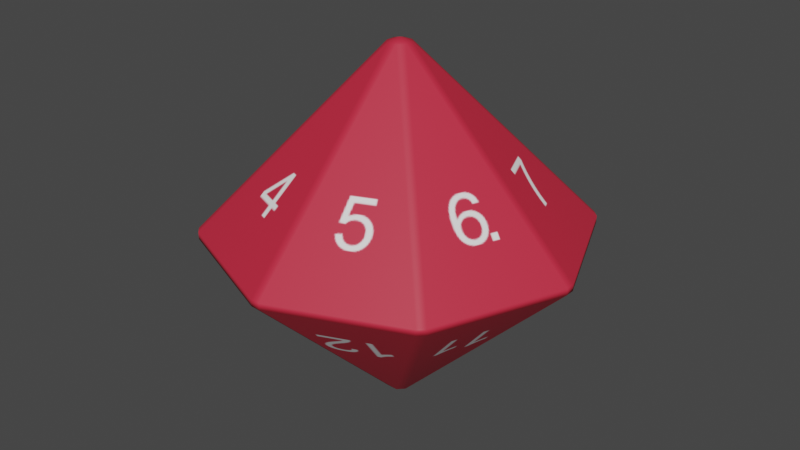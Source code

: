 # Source: d16.blend  (saved by Blender 2.92.15; exported with 4.5.12 LTS)
import bpy
from mathutils import Matrix  # noqa: F401  (used for matrix-valued properties, if any)

bpy.ops.wm.read_factory_settings(use_empty=True)
scene = bpy.context.scene
scene.name = 'Scene'

# ---- images (referenced by path relative to the original .blend; pixels are not part of the script)
import os
ASSET_DIR = os.environ.get("B2B_ASSET_DIR", "")  # directory of the original .blend (textures are referenced by path, not embedded)
HERE = os.path.dirname(os.path.abspath(__file__))  # packed textures are extracted next to this script under _unpacked/

def load_image(name, relpath, width, height, colorspace="sRGB"):
    """Load a texture the original file referenced (path relative to the .blend, or extracted next to this script)."""
    p = next((c for c in (os.path.join(HERE, relpath), os.path.join(ASSET_DIR, relpath)) if relpath and os.path.exists(c)), "")
    if p:
        img = bpy.data.images.load(p, check_existing=True)
        img.name = name
    else:  # same state as the original file: an image datablock whose file is absent (Cycles renders it pink)
        img = bpy.data.images.new(name, width, height)
        img.source = "FILE"
        img.filepath = "//" + (relpath or name)
    img.colorspace_settings.name = colorspace
    return img
img_image_0 = load_image('Image_0', '_unpacked/Image_0.70351efd.png', 2048, 2048, 'sRGB')

# ---- materials (node trees are filled in below, after node groups)
mat_material_0 = bpy.data.materials.new('Material_0')
mat_material_0.surface_render_method = 'BLENDED'
mat_material_0.blend_method = 'BLEND'
mat_material_0.use_backface_culling = True
mat_material_0.use_transparent_shadow = False

# ---- material node trees
mat_material_0.use_nodes = True; mat_material_0.node_tree.nodes.clear()
_N = mat_material_0.node_tree.nodes; _L = mat_material_0.node_tree.links
n0 = _N.new('ShaderNodeBsdfPrincipled'); n0.name = 'Principled BSDF'; n0.location = (10, 300)
n0.distribution = 'GGX'
n0.subsurface_method = 'BURLEY'
n0.inputs[2].default_value = 0.6
n0.inputs[3].default_value = 1.45
n0.inputs[27].default_value = (0.0, 0.0, 0.0, 1.0)
n0.inputs[28].default_value = 1.0
n1 = _N.new('ShaderNodeOutputMaterial'); n1.name = 'Material Output'; n1.location = (320, 270)
n2 = _N.new('ShaderNodeTexImage'); n2.name = 'Image Texture'; n2.location = (-440, 210)
n2.label = 'BASE COLOR'
n2.image = img_image_0
n2.extension = 'EXTEND'
_L.new(n0.outputs[0], n1.inputs[0])
_L.new(n2.outputs[0], n0.inputs[0])
_L.new(n2.outputs[1], n0.inputs[4])
n1.is_active_output = True

# ---- world
world_world = bpy.data.worlds.new('World'); scene.world = world_world
world_world.use_nodes = True; world_world.node_tree.nodes.clear()
_N = world_world.node_tree.nodes; _L = world_world.node_tree.links
n0 = _N.new('ShaderNodeOutputWorld'); n0.name = 'World Output'; n0.location = (300, 300)
n1 = _N.new('ShaderNodeBackground'); n1.name = 'Background'; n1.location = (10, 300)
n1.inputs[0].default_value = (0.05088, 0.05088, 0.05088, 1.0)
_L.new(n1.outputs[0], n0.inputs[0])
n0.is_active_output = True
world_world.color = (0.05088, 0.05088, 0.05088)
world_world.use_sun_shadow = False
world_world.sun_shadow_jitter_overblur = 0.0

# ---- meshes
me_mesh_0 = bpy.data.meshes.new('Mesh_0')
me_mesh_0.from_pydata([(1.92, -4.636, -75.61), (-1.92, -78.78, 1.47), (57.06, -54.35, -1.47), (-1.92, 4.636, -75.61), (54.35, 57.06, 1.47), (1.921, -78.78, 1.47), (-4.636, -1.92, 75.61), (-57.06, 54.35, 1.47), (78.78, 1.921, -1.47), (4.636, 1.92, -75.61), (57.06, 54.35, -1.47), (1.92, 78.78, -1.47), (54.35, 57.06, -1.47), (57.06, 54.35, 1.47), (78.78, 1.921, 1.47), (-54.35, -57.06, 1.47), (-57.06, -54.35, -1.47), (-78.78, -1.921, 1.47), (-57.06, 54.35, -1.47), (4.636, -1.92, 75.61), (-1.92, -4.636, 75.61), (1.92, -4.636, 75.61), (-1.92, -4.636, -75.61), (-4.636, -1.92, -75.61), (-4.636, 1.92, -75.61), (-54.35, -57.06, -1.47), (-57.06, -54.35, 1.47), (-1.921, 78.78, -1.47), (78.78, -1.92, 1.47), (57.06, -54.35, 1.47), (78.78, -1.92, -1.47), (54.35, -57.06, -1.47), (54.35, -57.06, 1.47), (-78.78, 1.92, 1.47), (-4.636, 1.92, 75.61), (-54.35, 57.06, 1.47), (-1.921, 78.78, 1.47), (-1.92, 4.636, 75.61), (1.92, 78.78, 1.47), (1.92, 4.636, 75.61), (4.636, 1.92, 75.61), (1.92, 4.636, -75.61), (4.636, -1.92, -75.61), (-1.92, -78.78, -1.47), (1.921, -78.78, -1.47), (-78.78, 1.92, -1.47), (-78.78, -1.921, -1.47), (-54.35, 57.06, -1.47), (1.483e-05, -4.609e-07, 77.16), (-5.15e-06, -8.015e-08, -77.16)], [], [(18, 24, 45), (31, 44, 0), (15, 1, 20), (25, 22, 43), (2, 42, 30), (47, 27, 3), (4, 38, 39), (35, 37, 36), (14, 13, 40), (19, 29, 28), (46, 23, 16), (21, 5, 32), (17, 26, 6), (7, 33, 34), (8, 9, 10), (43, 44, 5, 1), (8, 14, 28, 30), (46, 45, 24, 23), (21, 20, 1, 5), (23, 24, 49), (47, 35, 36, 27), (6, 26, 15, 20), (18, 7, 35, 47), (33, 45, 46, 17), (6, 34, 33, 17), (44, 43, 22, 0), (41, 12, 10, 9), (37, 39, 38, 36), (32, 29, 19, 21), (24, 18, 47, 3), (26, 16, 25, 15), (17, 46, 16, 26), (29, 2, 30, 28), (14, 40, 19, 28), (15, 25, 43, 1), (32, 31, 2, 29), (2, 31, 0, 42), (12, 4, 13, 10), (16, 23, 22, 25), (10, 13, 14, 8), (35, 7, 34, 37), (11, 41, 3, 27), (5, 44, 31, 32), (39, 40, 13, 4), (45, 33, 7, 18), (30, 42, 9, 8), (11, 38, 4, 12), (11, 27, 36, 38), (12, 41, 11), (6, 20, 48), (20, 21, 48), (21, 19, 48), (19, 40, 48), (40, 39, 48), (39, 37, 48), (37, 34, 48), (34, 6, 48), (24, 3, 49), (3, 41, 49), (41, 9, 49), (9, 42, 49), (42, 0, 49), (0, 22, 49), (22, 23, 49)])
me_mesh_0.polygons.foreach_set('use_smooth', [0, 0, 0, 0, 0, 0, 0, 0, 0, 0, 0, 0, 1, 0, 0, 0, 0, 0, 0, 1, 0, 0, 0, 0, 0, 0, 0, 0, 0, 0, 1, 0, 0, 0, 0, 1, 0, 1, 0, 0, 0, 0, 0, 0, 0, 0, 0, 0, 0, 1, 1, 1, 1, 1, 1, 1, 1, 1, 1, 1, 1, 1, 1, 1])
_uv = me_mesh_0.uv_layers.new(name='UVMap')
_uv.uv.foreach_set('vector', [0.09083, 0.5121, 0.0625, 0.6129, 0.03417, 0.5121, 0.4092, 0.6371, 0.4658, 0.6371, 0.4375, 0.7379, 0.03429, 0.7623, 0.09071, 0.7623, 0.0625, 0.8627, 0.5908, 0.6372, 0.5625, 0.7378, 0.5342, 0.6372, 0.3408, 0.6372, 0.3125, 0.7378, 0.2842, 0.6372, 0.2842, 0.5122, 0.3408, 0.5122, 0.3125, 0.6128, 0.5343, 0.7624, 0.5907, 0.7624, 0.5625, 0.8626, 0.3408, 0.8872, 0.3125, 0.9878, 0.2842, 0.8872, 0.4092, 0.7622, 0.4658, 0.7622, 0.4375, 0.8628, 0.3125, 0.8628, 0.2842, 0.7622, 0.3408, 0.7622, 0.2158, 0.5122, 0.1875, 0.6128, 0.1592, 0.5122, 0.1875, 0.8624, 0.1594, 0.7626, 0.2156, 0.7626, 0.5343, 0.8873, 0.5907, 0.8873, 0.5625, 0.9877, 0.4092, 0.8872, 0.4658, 0.8872, 0.4375, 0.9878, 0.2158, 0.6372, 0.1875, 0.7378, 0.1592, 0.6372, 0.0269, 0.9922, 0.0269, 0.9963, 0.02378, 0.9963, 0.02378, 0.9922, 0.07072, 0.9918, 0.07385, 0.9918, 0.07385, 0.9959, 0.07072, 0.9959, 0.08822, 0.9814, 0.08414, 0.9814, 0.08414, 0.87, 0.08822, 0.87, 0.07072, 0.87, 0.0748, 0.87, 0.0748, 0.9814, 0.07072, 0.9814, 0.007741, 0.9892, 0.00366, 0.9892, 0.005701, 0.984, 0.1167, 0.9329, 0.1198, 0.9329, 0.1198, 0.9932, 0.1167, 0.9932, 0.007741, 0.87, 0.007741, 0.9814, 0.00366, 0.9814, 0.00366, 0.87, 0.01037, 0.9922, 0.01349, 0.9922, 0.01349, 0.9963, 0.01037, 0.9963, 0.0506, 0.9918, 0.05373, 0.9918, 0.05373, 0.9959, 0.0506, 0.9959, 0.07743, 0.87, 0.08151, 0.87, 0.08151, 0.9814, 0.07743, 0.9814, 0.03049, 0.87, 0.03457, 0.87, 0.03457, 0.9814, 0.03049, 0.9814, 0.09492, 0.87, 0.09492, 0.9814, 0.09084, 0.9814, 0.09084, 0.87, 0.0506, 0.87, 0.05469, 0.87, 0.05469, 0.9814, 0.0506, 0.9814, 0.1083, 0.9814, 0.1043, 0.9814, 0.1043, 0.87, 0.1083, 0.87, 0.02115, 0.87, 0.02115, 0.9814, 0.01707, 0.9814, 0.01707, 0.87, 0.06497, 0.9918, 0.0681, 0.9918, 0.0681, 0.9959, 0.06497, 0.9959, 0.1313, 0.9303, 0.1282, 0.9303, 0.1282, 0.87, 0.1313, 0.87, 0.1167, 0.87, 0.1198, 0.87, 0.1198, 0.9303, 0.1167, 0.9303, 0.05731, 0.9814, 0.05731, 0.87, 0.06139, 0.87, 0.06139, 0.9814, 0.1141, 0.9303, 0.111, 0.9303, 0.111, 0.87, 0.1141, 0.87, 0.007741, 0.9959, 0.004618, 0.9959, 0.004618, 0.9918, 0.007741, 0.9918, 0.04127, 0.9814, 0.03719, 0.9814, 0.03719, 0.87, 0.04127, 0.87, 0.03144, 0.9922, 0.03457, 0.9922, 0.03457, 0.9963, 0.03144, 0.9963, 0.09755, 0.9814, 0.09755, 0.87, 0.1016, 0.87, 0.1016, 0.9814, 0.1225, 0.87, 0.1256, 0.87, 0.1256, 0.9303, 0.1225, 0.9303, 0.02378, 0.87, 0.02786, 0.87, 0.02786, 0.9814, 0.02378, 0.9814, 0.04798, 0.87, 0.04798, 0.9814, 0.0439, 0.9814, 0.0439, 0.87, 0.111, 0.9329, 0.1141, 0.9329, 0.1141, 0.9932, 0.111, 0.9932, 0.01445, 0.9814, 0.01037, 0.9814, 0.01037, 0.87, 0.01445, 0.87, 0.1256, 0.9932, 0.1225, 0.9932, 0.1225, 0.9329, 0.1256, 0.9329, 0.0681, 0.87, 0.0681, 0.9814, 0.06402, 0.9814, 0.06402, 0.87, 0.1313, 0.9932, 0.1282, 0.9932, 0.1282, 0.9329, 0.1313, 0.9329, 0.08726, 0.9918, 0.08726, 0.9959, 0.08414, 0.9959, 0.08414, 0.9918, 0.09081, 0.6371, 0.0625, 0.7379, 0.03419, 0.6371, 0.0748, 0.9892, 0.07072, 0.9892, 0.07276, 0.984, 0.09112, 0.9855, 0.09492, 0.984, 0.09492, 0.9896, 0.02115, 0.9896, 0.01736, 0.9881, 0.02115, 0.984, 0.07771, 0.9855, 0.08151, 0.984, 0.08151, 0.9896, 0.02758, 0.9896, 0.02378, 0.9881, 0.02758, 0.984, 0.04099, 0.9896, 0.03719, 0.9881, 0.04099, 0.984, 0.01416, 0.9896, 0.01037, 0.9881, 0.01416, 0.984, 0.05759, 0.9855, 0.06139, 0.984, 0.06139, 0.9896, 0.1083, 0.9896, 0.1045, 0.9881, 0.1083, 0.984, 0.08822, 0.9892, 0.08414, 0.9892, 0.08618, 0.984, 0.05469, 0.9892, 0.0506, 0.9892, 0.05265, 0.984, 0.0681, 0.9892, 0.06402, 0.9892, 0.06606, 0.984, 0.03077, 0.9855, 0.03457, 0.984, 0.03457, 0.9896, 0.04798, 0.9896, 0.04418, 0.9881, 0.04798, 0.984, 0.09783, 0.9855, 0.1016, 0.984, 0.1016, 0.9896])
me_mesh_0.materials.append(mat_material_0)
me_mesh_0.use_remesh_fix_poles = True
me_mesh_0.use_remesh_preserve_attributes = False
me_mesh_0.update()
me_mesh_0.normals_split_custom_set([tuple(v) for v in zip(*[iter([-0.6786, 0.2811, -0.6786, -0.6786, 0.2811, -0.6786, -0.6786, 0.2811, -0.6786, 0.2811, -0.6786, -0.6786, 0.2811, -0.6786, -0.6786, 0.2811, -0.6786, -0.6786, -0.2811, -0.6786, 0.6786, -0.2811, -0.6786, 0.6786, -0.2811, -0.6786, 0.6786, -0.2811, -0.6786, -0.6786, -0.2811, -0.6786, -0.6786, -0.2811, -0.6786, -0.6786, 0.6786, -0.2811, -0.6786, 0.6786, -0.2811, -0.6786, 0.6786, -0.2811, -0.6786, -0.2811, 0.6786, -0.6786, -0.2811, 0.6786, -0.6786, -0.2811, 0.6786, -0.6786, 0.2811, 0.6786, 0.6786, 0.2811, 0.6786, 0.6786, 0.2811, 0.6786, 0.6786, -0.2811, 0.6786, 0.6786, -0.2811, 0.6786, 0.6786, -0.2811, 0.6786, 0.6786, 0.6786, 0.2811, 0.6786, 0.6786, 0.2811, 0.6786, 0.6786, 0.2811, 0.6786, 0.6786, -0.2811, 0.6786, 0.6786, -0.2811, 0.6786, 0.6786, -0.2811, 0.6786, -0.6786, -0.2811, -0.6786, -0.6786, -0.2811, -0.6786, -0.6786, -0.2811, -0.6786, 0.2811, -0.6786, 0.6786, 0.2811, -0.6786, 0.6786, 0.2811, -0.6786, 0.6786, -0.7705, -0.1967, 0.6063, -0.6786, -0.2811, 0.6786, -0.5848, -0.1967, 0.787, -0.6786, 0.2811, 0.6786, -0.6786, 0.2811, 0.6786, -0.6786, 0.2811, 0.6786, 0.6786, 0.2811, -0.6786, 0.6786, 0.2811, -0.6786, 0.6786, 0.2811, -0.6786, -0.1627, -0.802, -0.5748, 0.1653, -0.8754, -0.4542, 0.1653, -0.8754, 0.4542, -0.1653, -0.8754, 0.4542, 0.802, 0.1627, -0.5748, 0.8754, 0.1653, 0.4542, 0.8754, -0.1653, 0.4542, 0.8754, -0.1653, -0.4542, -0.6985, -0.1557, -0.6984, -0.6985, 0.1557, -0.6985, -0.6985, 0.1557, -0.6985, -0.6985, -0.1557, -0.6985, 0.1557, -0.6985, 0.6985, -0.1557, -0.6985, 0.6985, -0.1557, -0.6985, 0.6984, 0.1557, -0.6985, 0.6985, -0.7102, -0.2942, -0.6395, -0.7103, 0.2941, -0.6396, -7.683e-07, 6.555e-08, -1.0, -0.3429, 0.8279, -0.4439, -0.3429, 0.8279, 0.4439, -0.3429, 0.8279, 0.4439, -0.3429, 0.8279, -0.4439, -0.604, -0.3838, 0.6985, -0.604, -0.3838, 0.6985, -0.3838, -0.604, 0.6985, -0.3838, -0.604, 0.6985, -0.7359, 0.5021, -0.4541, -0.7359, 0.5021, 0.4541, -0.5021, 0.7359, 0.4541, -0.5021, 0.7359, -0.4541, -0.8754, 0.1653, 0.4542, -0.8754, 0.1653, -0.4542, -0.8754, -0.1653, -0.4542, -0.7705, -0.1967, 0.6063, -0.5847, -0.1967, 0.787, -0.6985, 0.1557, 0.6985, -0.6985, 0.1557, 0.6985, -0.7705, -0.1967, 0.6063, 0.1557, -0.6985, -0.6985, -0.1627, -0.802, -0.5748, -0.1849, -0.5709, -0.7999, 0.1557, -0.6985, -0.6985, 0.3838, 0.604, -0.6985, 0.3838, 0.6041, -0.6984, 0.604, 0.3838, -0.6985, 0.604, 0.3838, -0.6985, -0.1849, 0.5709, 0.7999, 0.1557, 0.6985, 0.6985, 0.1557, 0.6985, 0.6985, -0.1627, 0.802, 0.5748, 0.3838, -0.604, 0.6985, 0.604, -0.3838, 0.6985, 0.604, -0.3838, 0.6985, 0.3838, -0.604, 0.6985, -0.604, 0.3838, -0.6985, -0.604, 0.3838, -0.6985, -0.3838, 0.604, -0.6985, -0.3838, 0.604, -0.6985, -0.7359, -0.5021, 0.4541, -0.7359, -0.5021, -0.4541, -0.5021, -0.7359, -0.4541, -0.5021, -0.7359, 0.4541, -0.8279, -0.3429, 0.4439, -0.8279, -0.3429, -0.4439, -0.8278, -0.3431, -0.4439, -0.8279, -0.3429, 0.4439, 0.8278, -0.3431, 0.4439, 0.8279, -0.3429, -0.4439, 0.8279, -0.3429, -0.4439, 0.8279, -0.3429, 0.4439, 0.6985, 0.1557, 0.6985, 0.6985, 0.1557, 0.6985, 0.6985, -0.1557, 0.6985, 0.6985, -0.1557, 0.6985, -0.3431, -0.8278, 0.4439, -0.3429, -0.8279, -0.4439, -0.3429, -0.8279, -0.4439, -0.3429, -0.8279, 0.4439, 0.5021, -0.7359, 0.4541, 0.5021, -0.7359, -0.4541, 0.7359, -0.5021, -0.4541, 0.7359, -0.5021, 0.4541, 0.604, -0.3838, -0.6985, 0.3838, -0.604, -0.6985, 0.3838, -0.604, -0.6985, 0.604, -0.3838, -0.6985, 0.5021, 0.7359, -0.4541, 0.5021, 0.7359, 0.4541, 0.7359, 0.5021, 0.4542, 0.7359, 0.5021, -0.4541, -0.604, -0.3838, -0.6985, -0.604, -0.3838, -0.6985, -0.3838, -0.604, -0.6985, -0.3838, -0.604, -0.6985, 0.8279, 0.3429, -0.4439, 0.8279, 0.3429, 0.4439, 0.8278, 0.3431, 0.4439, 0.8279, 0.3429, -0.4439, -0.3838, 0.604, 0.6985, -0.604, 0.3838, 0.6985, -0.604, 0.3837, 0.6985, -0.3838, 0.604, 0.6985, 0.1557, 0.6985, -0.6985, 0.1557, 0.6985, -0.6985, -0.1557, 0.6985, -0.6985, -0.1557, 0.6985, -0.6985, 0.3429, -0.8279, 0.4439, 0.3429, -0.8279, -0.4439, 0.3429, -0.8279, -0.4439, 0.3429, -0.8279, 0.4439, 0.3838, 0.604, 0.6985, 0.604, 0.3838, 0.6985, 0.6041, 0.3838, 0.6984, 0.3838, 0.604, 0.6985, -0.8279, 0.3429, -0.4439, -0.8279, 0.3429, 0.4439, -0.8279, 0.3429, 0.4439, -0.8279, 0.3429, -0.4439, 0.6985, -0.1557, -0.6985, 0.6985, -0.1557, -0.6985, 0.5709, 0.1849, -0.7999, 0.802, 0.1627, -0.5748, 0.3429, 0.8279, -0.4439, 0.3429, 0.8279, 0.4439, 0.3429, 0.8279, 0.4439, 0.3429, 0.8279, -0.4439, 0.1653, 0.8755, -0.4541, -0.1653, 0.8754, -0.4542, -0.1627, 0.802, 0.5748, 0.1653, 0.8754, 0.4542, 0.2811, 0.6786, -0.6786, 0.2811, 0.6786, -0.6786, 0.2811, 0.6786, -0.6786, -0.7905, -0.2805, 0.5444, -0.2942, -0.7102, 0.6396, 1.337e-06, 6.656e-08, 1.0, -0.2942, -0.7102, 0.6396, 0.2942, -0.7102, 0.6396, 1.337e-06, 6.656e-08, 1.0, 0.2942, -0.7102, 0.6396, 0.7102, -0.2942, 0.6395, 1.337e-06, 6.656e-08, 1.0, 0.7102, -0.2942, 0.6395, 0.7102, 0.2942, 0.6395, 1.337e-06, 6.656e-08, 1.0, 0.7102, 0.2942, 0.6395, 0.2942, 0.7102, 0.6395, 1.337e-06, 6.656e-08, 1.0, 0.2942, 0.7102, 0.6395, -0.2703, 0.781, 0.5631, 1.337e-06, 6.656e-08, 1.0, -0.2703, 0.781, 0.5631, -0.7102, 0.2942, 0.6395, 1.337e-06, 6.656e-08, 1.0, -0.7102, 0.2942, 0.6395, -0.7905, -0.2805, 0.5444, 1.337e-06, 6.656e-08, 1.0, -0.7103, 0.2941, -0.6396, -0.2942, 0.7102, -0.6396, -7.683e-07, 6.555e-08, -1.0, -0.2942, 0.7102, -0.6396, 0.2942, 0.7102, -0.6396, -7.683e-07, 6.555e-08, -1.0, 0.2942, 0.7102, -0.6396, 0.7809, 0.2703, -0.5631, -7.683e-07, 6.555e-08, -1.0, 0.7809, 0.2703, -0.5631, 0.7102, -0.2942, -0.6396, -7.683e-07, 6.555e-08, -1.0, 0.7102, -0.2942, -0.6396, 0.2942, -0.7102, -0.6396, -7.683e-07, 6.555e-08, -1.0, 0.2942, -0.7102, -0.6396, -0.2703, -0.781, -0.5631, -7.683e-07, 6.555e-08, -1.0, -0.2703, -0.781, -0.5631, -0.7102, -0.2942, -0.6395, -7.683e-07, 6.555e-08, -1.0])] * 3)])

# ---- objects
ob_mesh_0 = bpy.data.objects.new('Mesh_0', me_mesh_0)

# ---- transforms, parenting, visibility, modifiers, constraints
ob_mesh_0.location = (0.0, 0.0, 0.0)
ob_mesh_0.rotation_mode = 'QUATERNION'
ob_mesh_0.rotation_quaternion = (1.0, 0.0, 0.0, 0.0)
ob_mesh_0.lineart.crease_threshold = 0.0
_m = ob_mesh_0.modifiers.new('WeightedNormal', 'WEIGHTED_NORMAL')
_m = ob_mesh_0.modifiers.new('Triangulate', 'TRIANGULATE')
_m.keep_custom_normals = True

# ---- collection membership
scene.collection.objects.link(ob_mesh_0)

# ---- scene / render settings (as saved in the file)
scene.frame_start = 1; scene.frame_end = 250; scene.frame_set(134)
scene.render.engine = 'BLENDER_EEVEE_NEXT'
scene.render.use_motion_blur = True
scene.render.use_high_quality_normals = True
scene.cycles.samples = 128
scene.cycles.sampling_pattern = 'TABULATED_SOBOL'
scene.cycles.use_light_tree = False
scene.eevee.use_volumetric_shadows = True
scene.eevee.use_gtao = True
scene.eevee.use_raytracing = True
scene.view_settings.view_transform = 'Filmic'
bpy.context.view_layer.update()

# ---- added for rendering (the .blend has no active camera and no usable light): camera, sun
cam_auto = bpy.data.cameras.new('AutoCamera')
cam_auto.lens = 50.0
cam_auto.sensor_width = 36.0
cam_auto.clip_end = 4401.0
ob_auto_camera = bpy.data.objects.new('AutoCamera', cam_auto)
scene.collection.objects.link(ob_auto_camera)
ob_auto_camera.location = (250.77, -300.924, 200.616)
ob_auto_camera.rotation_euler = (1.09748, -7.21219e-08, 0.694738)
scene.camera = ob_auto_camera
light_auto_sun = bpy.data.lights.new('AutoSun', 'SUN')
light_auto_sun.energy = 3.0
light_auto_sun.angle = 0.0523599
ob_auto_sun = bpy.data.objects.new('AutoSun', light_auto_sun)
scene.collection.objects.link(ob_auto_sun)
ob_auto_sun.rotation_euler = (0.872665, 0.174533, 0.523599)
bpy.context.view_layer.update()
